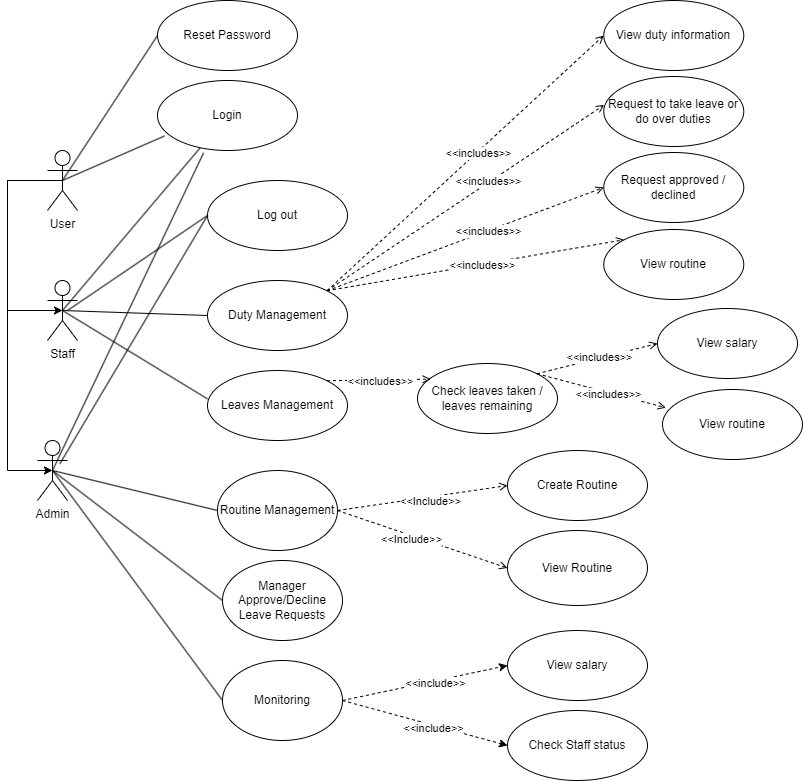

The diagram above was exported from draw.io. Its source (the exported page's mxGraphModel, read from the mxfile embedded in the PNG):
<mxGraphModel dx="1006" dy="559" grid="1" gridSize="10" guides="1" tooltips="1" connect="1" arrows="1" fold="1" page="1" pageScale="1" pageWidth="827" pageHeight="1169" math="0" shadow="0">
  <root>
    <mxCell id="0" />
    <mxCell id="1" parent="0" />
    <mxCell id="KfaKjnJfUdMYVFwQfkbN-12" style="rounded=0;orthogonalLoop=1;jettySize=auto;html=1;exitX=0.5;exitY=0.5;exitDx=0;exitDy=0;exitPerimeter=0;entryX=0;entryY=0.5;entryDx=0;entryDy=0;endArrow=none;endFill=0;" parent="1" source="KfaKjnJfUdMYVFwQfkbN-1" target="KfaKjnJfUdMYVFwQfkbN-11" edge="1">
      <mxGeometry relative="1" as="geometry" />
    </mxCell>
    <mxCell id="KfaKjnJfUdMYVFwQfkbN-1" value="User" style="shape=umlActor;verticalLabelPosition=bottom;verticalAlign=top;html=1;" parent="1" vertex="1">
      <mxGeometry x="50" y="160" width="30" height="60" as="geometry" />
    </mxCell>
    <mxCell id="wxFcWrijRYJG2nFFz2u4-3" style="rounded=0;orthogonalLoop=1;jettySize=auto;html=1;exitX=0.5;exitY=0.5;exitDx=0;exitDy=0;exitPerimeter=0;entryX=0;entryY=0.5;entryDx=0;entryDy=0;endArrow=none;endFill=0;" parent="1" source="KfaKjnJfUdMYVFwQfkbN-3" target="wxFcWrijRYJG2nFFz2u4-1" edge="1">
      <mxGeometry relative="1" as="geometry" />
    </mxCell>
    <mxCell id="wxFcWrijRYJG2nFFz2u4-14" style="rounded=0;orthogonalLoop=1;jettySize=auto;html=1;exitX=0.5;exitY=0.5;exitDx=0;exitDy=0;exitPerimeter=0;entryX=0;entryY=0.5;entryDx=0;entryDy=0;endArrow=none;endFill=0;" edge="1" parent="1" source="KfaKjnJfUdMYVFwQfkbN-3" target="wxFcWrijRYJG2nFFz2u4-13">
      <mxGeometry relative="1" as="geometry" />
    </mxCell>
    <mxCell id="wxFcWrijRYJG2nFFz2u4-16" style="rounded=0;orthogonalLoop=1;jettySize=auto;html=1;exitX=0.5;exitY=0.5;exitDx=0;exitDy=0;exitPerimeter=0;entryX=0;entryY=0.5;entryDx=0;entryDy=0;endArrow=none;endFill=0;" edge="1" parent="1" source="KfaKjnJfUdMYVFwQfkbN-3" target="wxFcWrijRYJG2nFFz2u4-15">
      <mxGeometry relative="1" as="geometry" />
    </mxCell>
    <mxCell id="KfaKjnJfUdMYVFwQfkbN-3" value="Admin" style="shape=umlActor;verticalLabelPosition=bottom;verticalAlign=top;html=1;" parent="1" vertex="1">
      <mxGeometry x="40" y="450" width="30" height="60" as="geometry" />
    </mxCell>
    <mxCell id="KfaKjnJfUdMYVFwQfkbN-10" style="rounded=0;orthogonalLoop=1;jettySize=auto;html=1;exitX=0.5;exitY=0.5;exitDx=0;exitDy=0;exitPerimeter=0;endArrow=none;endFill=0;" parent="1" source="KfaKjnJfUdMYVFwQfkbN-4" target="KfaKjnJfUdMYVFwQfkbN-7" edge="1">
      <mxGeometry relative="1" as="geometry" />
    </mxCell>
    <mxCell id="KfaKjnJfUdMYVFwQfkbN-4" value="Staff" style="shape=umlActor;verticalLabelPosition=bottom;verticalAlign=top;html=1;" parent="1" vertex="1">
      <mxGeometry x="50" y="290" width="30" height="60" as="geometry" />
    </mxCell>
    <mxCell id="KfaKjnJfUdMYVFwQfkbN-20" value="Request to take leave or do over duties" style="ellipse;whiteSpace=wrap;html=1;" parent="1" vertex="1">
      <mxGeometry x="606.27" y="86" width="140" height="70" as="geometry" />
    </mxCell>
    <mxCell id="KfaKjnJfUdMYVFwQfkbN-7" value="Login" style="ellipse;whiteSpace=wrap;html=1;" parent="1" vertex="1">
      <mxGeometry x="160" y="90" width="140" height="70" as="geometry" />
    </mxCell>
    <mxCell id="KfaKjnJfUdMYVFwQfkbN-8" style="rounded=0;orthogonalLoop=1;jettySize=auto;html=1;exitX=0.5;exitY=0.5;exitDx=0;exitDy=0;exitPerimeter=0;entryX=0.049;entryY=0.794;entryDx=0;entryDy=0;entryPerimeter=0;endArrow=none;endFill=0;" parent="1" source="KfaKjnJfUdMYVFwQfkbN-1" target="KfaKjnJfUdMYVFwQfkbN-7" edge="1">
      <mxGeometry relative="1" as="geometry" />
    </mxCell>
    <mxCell id="KfaKjnJfUdMYVFwQfkbN-9" style="rounded=0;orthogonalLoop=1;jettySize=auto;html=1;exitX=0.5;exitY=0.5;exitDx=0;exitDy=0;exitPerimeter=0;entryX=0.329;entryY=1.034;entryDx=0;entryDy=0;entryPerimeter=0;endArrow=none;endFill=0;" parent="1" source="KfaKjnJfUdMYVFwQfkbN-3" target="KfaKjnJfUdMYVFwQfkbN-7" edge="1">
      <mxGeometry relative="1" as="geometry" />
    </mxCell>
    <mxCell id="KfaKjnJfUdMYVFwQfkbN-11" value="Reset Password" style="ellipse;whiteSpace=wrap;html=1;" parent="1" vertex="1">
      <mxGeometry x="160" y="10" width="140" height="70" as="geometry" />
    </mxCell>
    <mxCell id="wxFcWrijRYJG2nFFz2u4-7" style="rounded=0;orthogonalLoop=1;jettySize=auto;html=1;exitX=1;exitY=0.5;exitDx=0;exitDy=0;entryX=0;entryY=0.5;entryDx=0;entryDy=0;dashed=1;endArrow=open;endFill=0;" parent="1" source="wxFcWrijRYJG2nFFz2u4-1" target="wxFcWrijRYJG2nFFz2u4-6" edge="1">
      <mxGeometry relative="1" as="geometry" />
    </mxCell>
    <mxCell id="wxFcWrijRYJG2nFFz2u4-10" value="&amp;lt;&amp;lt;Include&amp;gt;&amp;gt;" style="edgeLabel;html=1;align=center;verticalAlign=middle;resizable=0;points=[];" connectable="0" vertex="1" parent="wxFcWrijRYJG2nFFz2u4-7">
      <mxGeometry x="0.079" y="-4" relative="1" as="geometry">
        <mxPoint as="offset" />
      </mxGeometry>
    </mxCell>
    <mxCell id="wxFcWrijRYJG2nFFz2u4-9" style="rounded=0;orthogonalLoop=1;jettySize=auto;html=1;exitX=1;exitY=0.5;exitDx=0;exitDy=0;entryX=0;entryY=0.5;entryDx=0;entryDy=0;dashed=1;endArrow=open;endFill=0;" parent="1" source="wxFcWrijRYJG2nFFz2u4-1" target="wxFcWrijRYJG2nFFz2u4-8" edge="1">
      <mxGeometry relative="1" as="geometry" />
    </mxCell>
    <mxCell id="wxFcWrijRYJG2nFFz2u4-12" value="&amp;lt;&amp;lt;Include&amp;gt;&amp;gt;" style="edgeLabel;html=1;align=center;verticalAlign=middle;resizable=0;points=[];" connectable="0" vertex="1" parent="wxFcWrijRYJG2nFFz2u4-9">
      <mxGeometry x="-0.1151" y="-3" relative="1" as="geometry">
        <mxPoint as="offset" />
      </mxGeometry>
    </mxCell>
    <mxCell id="wxFcWrijRYJG2nFFz2u4-1" value="Routine Management" style="ellipse;whiteSpace=wrap;html=1;" parent="1" vertex="1">
      <mxGeometry x="220" y="480" width="120" height="80" as="geometry" />
    </mxCell>
    <mxCell id="KfaKjnJfUdMYVFwQfkbN-18" style="rounded=0;orthogonalLoop=1;jettySize=auto;html=1;exitX=1;exitY=0;exitDx=0;exitDy=0;entryX=0;entryY=0.5;entryDx=0;entryDy=0;dashed=1;endArrow=open;endFill=0;" parent="1" source="KfaKjnJfUdMYVFwQfkbN-15" target="KfaKjnJfUdMYVFwQfkbN-17" edge="1">
      <mxGeometry relative="1" as="geometry" />
    </mxCell>
    <mxCell id="KfaKjnJfUdMYVFwQfkbN-19" value="&amp;lt;&amp;lt;includes&amp;gt;&amp;gt;" style="edgeLabel;html=1;align=center;verticalAlign=middle;resizable=0;points=[];" parent="KfaKjnJfUdMYVFwQfkbN-18" connectable="0" vertex="1">
      <mxGeometry x="0.09" y="-1" relative="1" as="geometry">
        <mxPoint as="offset" />
      </mxGeometry>
    </mxCell>
    <mxCell id="7HXsWrNMZmP4Gho4vkcc-4" style="rounded=0;orthogonalLoop=1;jettySize=auto;html=1;exitX=1;exitY=0;exitDx=0;exitDy=0;entryX=0;entryY=0.5;entryDx=0;entryDy=0;dashed=1;endArrow=open;endFill=0;" edge="1" parent="1" source="KfaKjnJfUdMYVFwQfkbN-15" target="7HXsWrNMZmP4Gho4vkcc-3">
      <mxGeometry relative="1" as="geometry" />
    </mxCell>
    <mxCell id="7HXsWrNMZmP4Gho4vkcc-5" value="&amp;lt;&amp;lt;includes&amp;gt;&amp;gt;" style="edgeLabel;html=1;align=center;verticalAlign=middle;resizable=0;points=[];" vertex="1" connectable="0" parent="7HXsWrNMZmP4Gho4vkcc-4">
      <mxGeometry x="0.1692" y="-1" relative="1" as="geometry">
        <mxPoint x="-1" as="offset" />
      </mxGeometry>
    </mxCell>
    <mxCell id="7HXsWrNMZmP4Gho4vkcc-7" style="rounded=0;orthogonalLoop=1;jettySize=auto;html=1;exitX=1;exitY=0;exitDx=0;exitDy=0;entryX=0;entryY=0;entryDx=0;entryDy=0;dashed=1;endArrow=open;endFill=0;" edge="1" parent="1" source="KfaKjnJfUdMYVFwQfkbN-15" target="7HXsWrNMZmP4Gho4vkcc-6">
      <mxGeometry relative="1" as="geometry" />
    </mxCell>
    <mxCell id="7HXsWrNMZmP4Gho4vkcc-8" value="&amp;lt;&amp;lt;includes&amp;gt;&amp;gt;" style="edgeLabel;html=1;align=center;verticalAlign=middle;resizable=0;points=[];" vertex="1" connectable="0" parent="7HXsWrNMZmP4Gho4vkcc-7">
      <mxGeometry x="0.043" y="-1" relative="1" as="geometry">
        <mxPoint as="offset" />
      </mxGeometry>
    </mxCell>
    <mxCell id="KfaKjnJfUdMYVFwQfkbN-15" value="Duty Management" style="ellipse;whiteSpace=wrap;html=1;" parent="1" vertex="1">
      <mxGeometry x="210" y="290" width="140" height="70" as="geometry" />
    </mxCell>
    <mxCell id="KfaKjnJfUdMYVFwQfkbN-17" value="View duty information" style="ellipse;whiteSpace=wrap;html=1;" parent="1" vertex="1">
      <mxGeometry x="606.27" y="10" width="140" height="70" as="geometry" />
    </mxCell>
    <mxCell id="qWOhcYFZq1SU9S76251p-1" value="Log out" style="ellipse;whiteSpace=wrap;html=1;" parent="1" vertex="1">
      <mxGeometry x="210" y="190" width="140" height="70" as="geometry" />
    </mxCell>
    <mxCell id="wxFcWrijRYJG2nFFz2u4-6" value="Create Routine" style="ellipse;whiteSpace=wrap;html=1;" parent="1" vertex="1">
      <mxGeometry x="510" y="460" width="140" height="70" as="geometry" />
    </mxCell>
    <mxCell id="KfaKjnJfUdMYVFwQfkbN-16" style="rounded=0;orthogonalLoop=1;jettySize=auto;html=1;exitX=0.5;exitY=0.5;exitDx=0;exitDy=0;exitPerimeter=0;entryX=0;entryY=0.5;entryDx=0;entryDy=0;endArrow=none;endFill=0;" parent="1" source="KfaKjnJfUdMYVFwQfkbN-4" target="KfaKjnJfUdMYVFwQfkbN-15" edge="1">
      <mxGeometry relative="1" as="geometry" />
    </mxCell>
    <mxCell id="wxFcWrijRYJG2nFFz2u4-8" value="View Routine" style="ellipse;whiteSpace=wrap;html=1;" parent="1" vertex="1">
      <mxGeometry x="510" y="540" width="140" height="75" as="geometry" />
    </mxCell>
    <mxCell id="7HXsWrNMZmP4Gho4vkcc-1" style="rounded=0;orthogonalLoop=1;jettySize=auto;html=1;exitX=1;exitY=0;exitDx=0;exitDy=0;entryX=0.003;entryY=0.406;entryDx=0;entryDy=0;entryPerimeter=0;dashed=1;endArrow=open;endFill=0;" edge="1" parent="1" source="KfaKjnJfUdMYVFwQfkbN-15" target="KfaKjnJfUdMYVFwQfkbN-20">
      <mxGeometry relative="1" as="geometry" />
    </mxCell>
    <mxCell id="7HXsWrNMZmP4Gho4vkcc-2" value="&amp;lt;&amp;lt;includes&amp;gt;&amp;gt;" style="edgeLabel;html=1;align=center;verticalAlign=middle;resizable=0;points=[];" vertex="1" connectable="0" parent="7HXsWrNMZmP4Gho4vkcc-1">
      <mxGeometry x="0.1698" y="1" relative="1" as="geometry">
        <mxPoint as="offset" />
      </mxGeometry>
    </mxCell>
    <mxCell id="7HXsWrNMZmP4Gho4vkcc-3" value="Request approved / declined" style="ellipse;whiteSpace=wrap;html=1;" vertex="1" parent="1">
      <mxGeometry x="606.27" y="162" width="140" height="70" as="geometry" />
    </mxCell>
    <mxCell id="qWOhcYFZq1SU9S76251p-7" style="rounded=0;orthogonalLoop=1;jettySize=auto;html=1;entryX=0;entryY=0.5;entryDx=0;entryDy=0;endArrow=none;endFill=0;" edge="1" parent="1" target="qWOhcYFZq1SU9S76251p-1">
      <mxGeometry relative="1" as="geometry">
        <mxPoint x="70" y="320" as="sourcePoint" />
        <mxPoint x="170" y="570" as="targetPoint" />
      </mxGeometry>
    </mxCell>
    <mxCell id="7HXsWrNMZmP4Gho4vkcc-6" value="View routine" style="ellipse;whiteSpace=wrap;html=1;" vertex="1" parent="1">
      <mxGeometry x="606.27" y="239" width="140" height="70" as="geometry" />
    </mxCell>
    <mxCell id="wxFcWrijRYJG2nFFz2u4-13" value="Manager Approve/Decline Leave Requests" style="ellipse;whiteSpace=wrap;html=1;" vertex="1" parent="1">
      <mxGeometry x="225" y="570" width="120" height="80" as="geometry" />
    </mxCell>
    <mxCell id="qWOhcYFZq1SU9S76251p-8" style="rounded=0;orthogonalLoop=1;jettySize=auto;html=1;exitX=0.747;exitY=0.387;exitDx=0;exitDy=0;exitPerimeter=0;entryX=0;entryY=0.5;entryDx=0;entryDy=0;endArrow=none;endFill=0;" edge="1" parent="1" source="KfaKjnJfUdMYVFwQfkbN-3" target="qWOhcYFZq1SU9S76251p-1">
      <mxGeometry relative="1" as="geometry">
        <mxPoint x="85" y="340" as="sourcePoint" />
        <mxPoint x="202" y="207" as="targetPoint" />
      </mxGeometry>
    </mxCell>
    <mxCell id="7HXsWrNMZmP4Gho4vkcc-9" style="edgeStyle=orthogonalEdgeStyle;rounded=0;orthogonalLoop=1;jettySize=auto;html=1;exitX=0.5;exitY=0.5;exitDx=0;exitDy=0;exitPerimeter=0;entryX=0.5;entryY=0.5;entryDx=0;entryDy=0;entryPerimeter=0;" edge="1" parent="1" source="KfaKjnJfUdMYVFwQfkbN-1" target="KfaKjnJfUdMYVFwQfkbN-4">
      <mxGeometry relative="1" as="geometry">
        <Array as="points">
          <mxPoint x="10" y="190" />
          <mxPoint x="10" y="320" />
        </Array>
      </mxGeometry>
    </mxCell>
    <mxCell id="7HXsWrNMZmP4Gho4vkcc-10" style="edgeStyle=orthogonalEdgeStyle;rounded=0;orthogonalLoop=1;jettySize=auto;html=1;exitX=0.5;exitY=0.5;exitDx=0;exitDy=0;exitPerimeter=0;entryX=0.5;entryY=0.5;entryDx=0;entryDy=0;entryPerimeter=0;" edge="1" parent="1" source="KfaKjnJfUdMYVFwQfkbN-1" target="KfaKjnJfUdMYVFwQfkbN-3">
      <mxGeometry relative="1" as="geometry">
        <Array as="points">
          <mxPoint x="10" y="190" />
          <mxPoint x="10" y="480" />
        </Array>
      </mxGeometry>
    </mxCell>
    <mxCell id="wxFcWrijRYJG2nFFz2u4-18" style="rounded=0;orthogonalLoop=1;jettySize=auto;html=1;exitX=1;exitY=0.5;exitDx=0;exitDy=0;entryX=0;entryY=0.5;entryDx=0;entryDy=0;dashed=1;" edge="1" parent="1" source="wxFcWrijRYJG2nFFz2u4-15" target="wxFcWrijRYJG2nFFz2u4-17">
      <mxGeometry relative="1" as="geometry" />
    </mxCell>
    <mxCell id="wxFcWrijRYJG2nFFz2u4-21" value="&amp;lt;&amp;lt;include&amp;gt;&amp;gt;" style="edgeLabel;html=1;align=center;verticalAlign=middle;resizable=0;points=[];" connectable="0" vertex="1" parent="wxFcWrijRYJG2nFFz2u4-18">
      <mxGeometry x="0.1198" y="-2" relative="1" as="geometry">
        <mxPoint as="offset" />
      </mxGeometry>
    </mxCell>
    <mxCell id="wxFcWrijRYJG2nFFz2u4-20" style="rounded=0;orthogonalLoop=1;jettySize=auto;html=1;exitX=1;exitY=0.5;exitDx=0;exitDy=0;entryX=0;entryY=0.5;entryDx=0;entryDy=0;dashed=1;" edge="1" parent="1" source="wxFcWrijRYJG2nFFz2u4-15" target="wxFcWrijRYJG2nFFz2u4-19">
      <mxGeometry relative="1" as="geometry" />
    </mxCell>
    <mxCell id="wxFcWrijRYJG2nFFz2u4-22" value="&amp;lt;&amp;lt;include&amp;gt;&amp;gt;" style="edgeLabel;html=1;align=center;verticalAlign=middle;resizable=0;points=[];" connectable="0" vertex="1" parent="wxFcWrijRYJG2nFFz2u4-20">
      <mxGeometry x="0.1118" y="-3" relative="1" as="geometry">
        <mxPoint as="offset" />
      </mxGeometry>
    </mxCell>
    <mxCell id="wxFcWrijRYJG2nFFz2u4-15" value="Monitoring" style="ellipse;whiteSpace=wrap;html=1;" vertex="1" parent="1">
      <mxGeometry x="225" y="670" width="120" height="80" as="geometry" />
    </mxCell>
    <mxCell id="7HXsWrNMZmP4Gho4vkcc-11" value="Leaves Management" style="ellipse;whiteSpace=wrap;html=1;" vertex="1" parent="1">
      <mxGeometry x="210" y="380" width="140" height="70" as="geometry" />
    </mxCell>
    <mxCell id="7HXsWrNMZmP4Gho4vkcc-13" style="rounded=0;orthogonalLoop=1;jettySize=auto;html=1;exitX=0.5;exitY=0.5;exitDx=0;exitDy=0;exitPerimeter=0;entryX=0;entryY=0.406;entryDx=0;entryDy=0;entryPerimeter=0;endArrow=none;endFill=0;" edge="1" parent="1" source="KfaKjnJfUdMYVFwQfkbN-4" target="7HXsWrNMZmP4Gho4vkcc-11">
      <mxGeometry relative="1" as="geometry" />
    </mxCell>
    <mxCell id="wxFcWrijRYJG2nFFz2u4-17" value="View salary" style="ellipse;whiteSpace=wrap;html=1;" vertex="1" parent="1">
      <mxGeometry x="510" y="640" width="140" height="70" as="geometry" />
    </mxCell>
    <mxCell id="wxFcWrijRYJG2nFFz2u4-19" value="Check Staff status" style="ellipse;whiteSpace=wrap;html=1;" vertex="1" parent="1">
      <mxGeometry x="510" y="720" width="140" height="70" as="geometry" />
    </mxCell>
    <mxCell id="7HXsWrNMZmP4Gho4vkcc-19" style="rounded=0;orthogonalLoop=1;jettySize=auto;html=1;exitX=1;exitY=0;exitDx=0;exitDy=0;entryX=0;entryY=0.5;entryDx=0;entryDy=0;endArrow=open;endFill=0;dashed=1;" edge="1" parent="1" source="7HXsWrNMZmP4Gho4vkcc-14" target="7HXsWrNMZmP4Gho4vkcc-17">
      <mxGeometry relative="1" as="geometry" />
    </mxCell>
    <mxCell id="7HXsWrNMZmP4Gho4vkcc-21" value="&amp;lt;&amp;lt;includes&amp;gt;&amp;gt;" style="edgeLabel;html=1;align=center;verticalAlign=middle;resizable=0;points=[];" vertex="1" connectable="0" parent="7HXsWrNMZmP4Gho4vkcc-19">
      <mxGeometry x="0.0321" y="1" relative="1" as="geometry">
        <mxPoint as="offset" />
      </mxGeometry>
    </mxCell>
    <mxCell id="7HXsWrNMZmP4Gho4vkcc-14" value="Check leaves taken / leaves remaining" style="ellipse;whiteSpace=wrap;html=1;" vertex="1" parent="1">
      <mxGeometry x="420" y="373" width="140" height="70" as="geometry" />
    </mxCell>
    <mxCell id="7HXsWrNMZmP4Gho4vkcc-15" style="rounded=0;orthogonalLoop=1;jettySize=auto;html=1;exitX=1;exitY=0;exitDx=0;exitDy=0;entryX=0.094;entryY=0.223;entryDx=0;entryDy=0;entryPerimeter=0;dashed=1;endArrow=open;endFill=0;" edge="1" parent="1" source="7HXsWrNMZmP4Gho4vkcc-11" target="7HXsWrNMZmP4Gho4vkcc-14">
      <mxGeometry relative="1" as="geometry" />
    </mxCell>
    <mxCell id="7HXsWrNMZmP4Gho4vkcc-16" value="&amp;lt;&amp;lt;includes&amp;gt;&amp;gt;" style="edgeLabel;html=1;align=center;verticalAlign=middle;resizable=0;points=[];" vertex="1" connectable="0" parent="7HXsWrNMZmP4Gho4vkcc-15">
      <mxGeometry x="-0.2324" y="-1" relative="1" as="geometry">
        <mxPoint x="13" as="offset" />
      </mxGeometry>
    </mxCell>
    <mxCell id="7HXsWrNMZmP4Gho4vkcc-17" value="View salary" style="ellipse;whiteSpace=wrap;html=1;" vertex="1" parent="1">
      <mxGeometry x="660" y="318" width="140" height="70" as="geometry" />
    </mxCell>
    <mxCell id="7HXsWrNMZmP4Gho4vkcc-18" value="View routine" style="ellipse;whiteSpace=wrap;html=1;" vertex="1" parent="1">
      <mxGeometry x="665" y="399" width="140" height="70" as="geometry" />
    </mxCell>
    <mxCell id="7HXsWrNMZmP4Gho4vkcc-20" style="rounded=0;orthogonalLoop=1;jettySize=auto;html=1;exitX=1;exitY=0;exitDx=0;exitDy=0;entryX=0.024;entryY=0.26;entryDx=0;entryDy=0;entryPerimeter=0;endArrow=open;endFill=0;dashed=1;" edge="1" parent="1" source="7HXsWrNMZmP4Gho4vkcc-14" target="7HXsWrNMZmP4Gho4vkcc-18">
      <mxGeometry relative="1" as="geometry" />
    </mxCell>
    <mxCell id="7HXsWrNMZmP4Gho4vkcc-22" value="&amp;lt;&amp;lt;includes&amp;gt;&amp;gt;" style="edgeLabel;html=1;align=center;verticalAlign=middle;resizable=0;points=[];" vertex="1" connectable="0" parent="7HXsWrNMZmP4Gho4vkcc-20">
      <mxGeometry x="0.1134" y="-1" relative="1" as="geometry">
        <mxPoint as="offset" />
      </mxGeometry>
    </mxCell>
  </root>
</mxGraphModel>